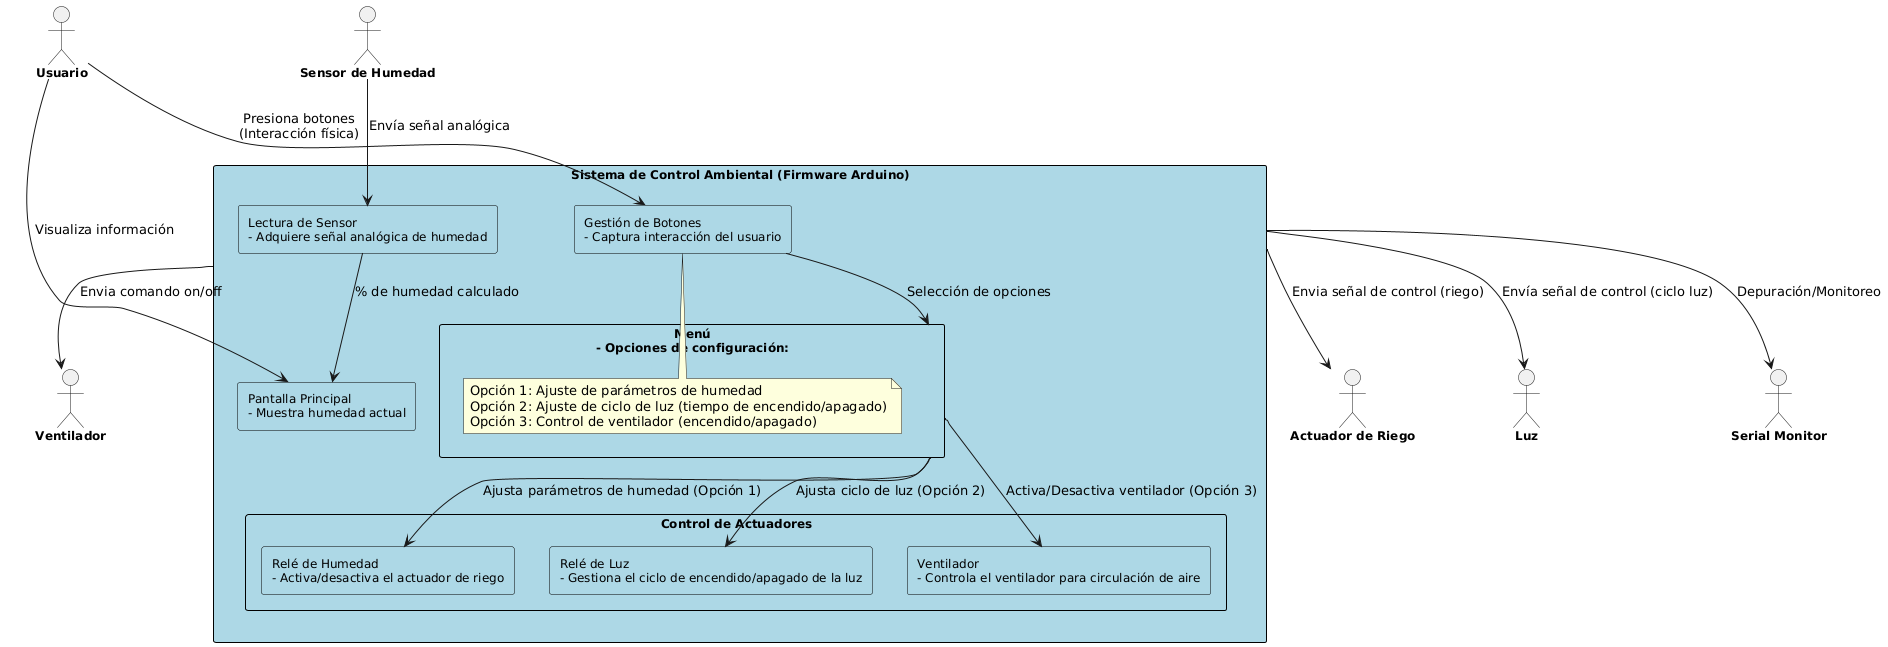

The diagram above was rendered by PlantUML. Its source (embedded in the PNG):
@startuml
skinparam rectangle {
  BackgroundColor LightBlue
  BorderColor Black
  FontSize 12
}
skinparam actor {
  FontSize 12
  FontStyle bold
}

' Sistema central (Firmware Arduino)
rectangle "Sistema de Control Ambiental (Firmware Arduino)" as Sistema {
  rectangle "Pantalla Principal\n- Muestra humedad actual" as Pantalla
  rectangle "Gestión de Botones\n- Captura interacción del usuario" as Botones
  rectangle "Menú\n- Opciones de configuración:" as Menu {
    note right
      Opción 1: Ajuste de parámetros de humedad
      Opción 2: Ajuste de ciclo de luz (tiempo de encendido/apagado)
      Opción 3: Control de ventilador (encendido/apagado)
    end note
  }
  rectangle "Lectura de Sensor\n- Adquiere señal analógica de humedad" as SensorRead
  rectangle "Control de Actuadores" as Control {
    rectangle "Relé de Humedad\n- Activa/desactiva el actuador de riego" as ReléHumedad
    rectangle "Relé de Luz\n- Gestiona el ciclo de encendido/apagado de la luz" as ReléLuz
    rectangle "Ventilador\n- Controla el ventilador para circulación de aire" as Ventilador
  }
}

' Actores y entidades externas
actor "Usuario" as Usuario
actor "Sensor de Humedad" as SensorExt
actor "Actuador de Riego" as ActuadorRiego
actor "Luz" as LuzExt
actor "Ventilador" as VentiladorExt
actor "Serial Monitor" as Serial

' Relaciones externas
Usuario --> Botones : Presiona botones\n(Interacción física)
Usuario --> Pantalla : Visualiza información

SensorExt --> SensorRead : Envía señal analógica
Sistema --> ActuadorRiego : Envia señal de control (riego)
Sistema --> LuzExt : Envía señal de control (ciclo luz)
Sistema --> VentiladorExt : Envia comando on/off

Sistema --> Serial : Depuración/Monitoreo

' Relaciones internas y flujo de información
SensorRead --> Pantalla : % de humedad calculado
Botones --> Menu : Selección de opciones
Menu --> ReléHumedad : Ajusta parámetros de humedad (Opción 1)
Menu --> ReléLuz : Ajusta ciclo de luz (Opción 2)
Menu --> Ventilador : Activa/Desactiva ventilador (Opción 3)
@enduml